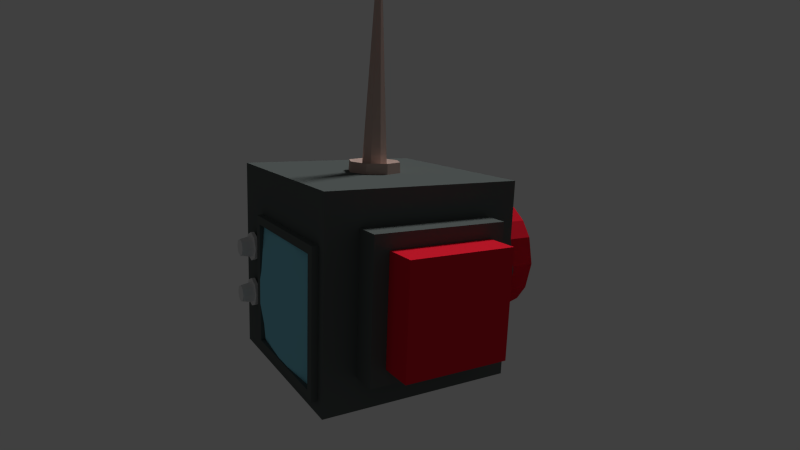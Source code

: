# Source: blend.blend  (saved by Blender 2.76.0; exported with 4.5.12 LTS)
import bpy
from mathutils import Matrix  # noqa: F401  (used for matrix-valued properties, if any)

bpy.ops.wm.read_factory_settings(use_empty=True)
scene = bpy.context.scene
scene.name = 'Scene'

# ---- collections
col_collection_1 = bpy.data.collections.new('Collection 1'); scene.collection.children.link(col_collection_1)

# ---- materials (node trees are filled in below, after node groups)
mat_material_001 = bpy.data.materials.new('Material.001')
mat_material_001.alpha_threshold = 0.0
mat_material_001.use_transparent_shadow = False
mat_material_001.diffuse_color = (0.2473, 0.6559, 0.8, 1.0)
mat_material_001.specular_color = (1.0, 0.9672, 0.9772)
mat_material_001.roughness = 0.5
mat_material_002a = bpy.data.materials.new('Material.002A')
mat_material_002a.alpha_threshold = 0.0
mat_material_002a.use_transparent_shadow = False
mat_material_002a.diffuse_color = (0.1168, 0.1335, 0.1298, 1.0)
mat_material_002a.specular_color = (0.004378, 0.006983, 0.003002)
mat_material_002a.roughness = 0.5
mat_material_002 = bpy.data.materials.new('Material.002')
mat_material_002.alpha_threshold = 0.0
mat_material_002.use_transparent_shadow = False
mat_material_002.diffuse_color = (0.561, 0.4125, 0.3628, 1.0)
mat_material_002.roughness = 0.5
mat_button = bpy.data.materials.new('Button')
mat_button.alpha_threshold = 0.0
mat_button.use_transparent_shadow = False
mat_button.diffuse_color = (0.8, 0.01524, 0.03484, 1.0)
mat_button.specular_color = (0.2913, 0.2791, 1.0)
mat_button.roughness = 0.5

# ---- material node trees

# ---- world
world_world = bpy.data.worlds.new('World'); scene.world = world_world
world_world.color = (0.05088, 0.05088, 0.05088)
world_world.use_sun_shadow = False
world_world.sun_shadow_jitter_overblur = 0.0
world_world.cycles.sampling_method = 'MANUAL'
world_world.cycles.sample_map_resolution = 256

# ---- cameras
cam_camera = bpy.data.cameras.new('Camera')
cam_camera.clip_end = 100.0
cam_camera.lens = 24.72
cam_camera.sensor_width = 32.0
cam_camera.sensor_height = 18.0
cam_camera.ortho_scale = 7.314
cam_camera.dof.focus_distance = 0.0
cam_camera.dof.aperture_fstop = 128.0

# ---- lights
light_lamp_002 = bpy.data.lights.new('Lamp.002', 'POINT')
light_lamp_002.transmission_factor = 0.0
light_lamp_002.cutoff_distance = 30.0
light_lamp_002.energy = 100.0
light_lamp_002.shadow_buffer_clip_start = 1.001
light_lamp_002.shadow_soft_size = 0.1
light_lamp_002.shadow_maximum_resolution = 0.006
light_lamp_002.use_absolute_resolution = True
light_lamp_002.cycles.use_multiple_importance_sampling = False
light_lamp_001 = bpy.data.lights.new('Lamp.001', 'SUN')
light_lamp_001.transmission_factor = 0.0
light_lamp_001.cutoff_distance = 30.0
light_lamp_001.angle = 0.1993
light_lamp_001.energy = 1.0
light_lamp_001.shadow_buffer_clip_start = 1.001
light_lamp_001.shadow_soft_size = 0.1
light_lamp_001.shadow_cascade_max_distance = 1000.0
light_lamp_001.cycles.use_multiple_importance_sampling = False
light_lamp = bpy.data.lights.new('Lamp', 'SUN')
light_lamp.transmission_factor = 0.0
light_lamp.cutoff_distance = 30.0
light_lamp.angle = 0.1993
light_lamp.energy = 1.0
light_lamp.shadow_buffer_clip_start = 1.001
light_lamp.shadow_soft_size = 0.1
light_lamp.shadow_cascade_max_distance = 1000.0
light_lamp.cycles.use_multiple_importance_sampling = False

# ---- meshes
me_cylinder_006 = bpy.data.meshes.new('Cylinder.006')
me_cylinder_006.from_pydata([(1.339e-07, 0.7497, 0.7731), (0.0, 1.0, 1.0), (0.5301, 0.5301, 0.7731), (0.7071, 0.7071, 1.0), (0.7497, -3.967e-08, 0.7731), (1.0, -4.371e-08, 1.0), (0.5301, -0.5301, 0.7731), (0.7071, -0.7071, 1.0), (6.663e-08, -0.7497, 0.7731), (-8.742e-08, -1.0, 1.0), (-0.5301, -0.5301, 0.7731), (-0.7071, -0.7071, 1.0), (-0.7497, 1.192e-08, 0.7731), (-1.0, 1.192e-08, 1.0), (-0.5301, 0.5301, 0.7731), (-0.7071, 0.7071, 1.0), (1.339e-07, 1.0, 0.7731), (0.7071, 0.7071, 0.7731), (1.0, -4.371e-08, 0.7731), (0.7071, -0.7071, 0.7731), (4.644e-08, -1.0, 0.7731), (-0.7071, -0.7071, 0.7731), (-1.0, 1.192e-08, 0.7731), (-0.7071, 0.7071, 0.7731), (6.519e-08, 0.5829, -0.002361), (0.4122, 0.4122, -0.002361), (0.5829, -2.753e-08, -0.002361), (0.4122, -0.4122, -0.002361), (1.292e-08, -0.5829, -0.002361), (-0.4122, -0.4122, -0.002361), (-0.5829, 1.259e-08, -0.002361), (-0.4122, 0.4122, -0.002361)], [], [(16, 1, 3, 17), (17, 3, 5, 18), (18, 5, 7, 19), (19, 7, 9, 20), (20, 9, 11, 21), (21, 11, 13, 22), (3, 1, 15, 13, 11, 9, 7, 5), (23, 15, 1, 16), (22, 13, 15, 23), (0, 2, 25, 24), (2, 0, 16, 17), (4, 2, 17, 18), (6, 4, 18, 19), (8, 6, 19, 20), (10, 8, 20, 21), (12, 10, 21, 22), (14, 12, 22, 23), (0, 14, 23, 16), (24, 25, 26, 27, 28, 29, 30, 31), (14, 0, 24, 31), (10, 12, 30, 29), (6, 8, 28, 27), (2, 4, 26, 25), (12, 14, 31, 30), (8, 10, 29, 28), (4, 6, 27, 26)])
me_cylinder_006.use_remesh_preserve_volume = False
me_cylinder_006.use_remesh_preserve_attributes = False
me_cylinder_006.use_mirror_vertex_groups = False
me_cylinder_006.update()
me_cylinder_005 = bpy.data.meshes.new('Cylinder.005')
me_cylinder_005.from_pydata([(1.339e-07, 0.7497, 0.7731), (0.0, 1.0, 1.0), (0.5301, 0.5301, 0.7731), (0.7071, 0.7071, 1.0), (0.7497, -3.967e-08, 0.7731), (1.0, -4.371e-08, 1.0), (0.5301, -0.5301, 0.7731), (0.7071, -0.7071, 1.0), (6.663e-08, -0.7497, 0.7731), (-8.742e-08, -1.0, 1.0), (-0.5301, -0.5301, 0.7731), (-0.7071, -0.7071, 1.0), (-0.7497, 1.192e-08, 0.7731), (-1.0, 1.192e-08, 1.0), (-0.5301, 0.5301, 0.7731), (-0.7071, 0.7071, 1.0), (1.339e-07, 1.0, 0.7731), (0.7071, 0.7071, 0.7731), (1.0, -4.371e-08, 0.7731), (0.7071, -0.7071, 0.7731), (4.644e-08, -1.0, 0.7731), (-0.7071, -0.7071, 0.7731), (-1.0, 1.192e-08, 0.7731), (-0.7071, 0.7071, 0.7731), (6.519e-08, 0.5829, -0.002361), (0.4122, 0.4122, -0.002361), (0.5829, -2.753e-08, -0.002361), (0.4122, -0.4122, -0.002361), (1.292e-08, -0.5829, -0.002361), (-0.4122, -0.4122, -0.002361), (-0.5829, 1.259e-08, -0.002361), (-0.4122, 0.4122, -0.002361)], [], [(16, 1, 3, 17), (17, 3, 5, 18), (18, 5, 7, 19), (19, 7, 9, 20), (20, 9, 11, 21), (21, 11, 13, 22), (3, 1, 15, 13, 11, 9, 7, 5), (23, 15, 1, 16), (22, 13, 15, 23), (0, 2, 25, 24), (2, 0, 16, 17), (4, 2, 17, 18), (6, 4, 18, 19), (8, 6, 19, 20), (10, 8, 20, 21), (12, 10, 21, 22), (14, 12, 22, 23), (0, 14, 23, 16), (24, 25, 26, 27, 28, 29, 30, 31), (14, 0, 24, 31), (10, 12, 30, 29), (6, 8, 28, 27), (2, 4, 26, 25), (12, 14, 31, 30), (8, 10, 29, 28), (4, 6, 27, 26)])
me_cylinder_005.use_remesh_preserve_volume = False
me_cylinder_005.use_remesh_preserve_attributes = False
me_cylinder_005.use_mirror_vertex_groups = False
me_cylinder_005.update()
me_cube_005 = bpy.data.meshes.new('Cube.005')
me_cube_005.from_pydata([(-1.015, -0.8211, -0.784), (-1.015, -0.8211, 0.449), (-1.015, 0.4119, 0.449), (-1.015, 0.4119, -0.784), (-1.034, -0.8211, -0.5374), (-1.052, -0.8211, -0.2908), (-1.052, -0.8211, -0.0442), (-1.034, -0.8211, 0.2024), (-1.034, -0.5745, 0.449), (-1.052, -0.3279, 0.449), (-1.052, -0.08131, 0.449), (-1.034, 0.1653, 0.449), (-1.034, 0.4119, 0.2024), (-1.052, 0.4119, -0.0442), (-1.052, 0.4119, -0.2908), (-1.034, 0.4119, -0.5374), (-1.034, 0.1653, -0.784), (-1.052, -0.08131, -0.784), (-1.052, -0.3279, -0.784), (-1.034, -0.5745, -0.784), (-1.107, -0.5745, 0.2024), (-1.148, -0.5745, -0.0442), (-1.148, -0.5745, -0.2908), (-1.107, -0.5745, -0.5374), (-1.148, -0.3279, 0.2024), (-1.203, -0.3279, -0.0442), (-1.203, -0.3279, -0.2908), (-1.148, -0.3279, -0.5374), (-1.148, -0.08131, 0.2024), (-1.203, -0.08131, -0.0442), (-1.203, -0.08131, -0.2908), (-1.148, -0.08131, -0.5374), (-1.107, 0.1653, 0.2024), (-1.148, 0.1653, -0.0442), (-1.148, 0.1653, -0.2908), (-1.107, 0.1653, -0.5374)], [], [(35, 15, 3, 16), (4, 23, 19, 0), (23, 27, 18, 19), (27, 31, 17, 18), (31, 35, 16, 17), (1, 8, 20, 7), (7, 20, 21, 6), (6, 21, 22, 5), (5, 22, 23, 4), (8, 9, 24, 20), (20, 24, 25, 21), (21, 25, 26, 22), (22, 26, 27, 23), (9, 10, 28, 24), (24, 28, 29, 25), (25, 29, 30, 26), (26, 30, 31, 27), (10, 11, 32, 28), (28, 32, 33, 29), (29, 33, 34, 30), (30, 34, 35, 31), (11, 2, 12, 32), (32, 12, 13, 33), (33, 13, 14, 34), (34, 14, 15, 35)])
me_cube_005.polygons.foreach_set('use_smooth', [True] * 25)
me_cube_005.materials.append(mat_material_001)
me_cube_005.materials.append(mat_material_002a)
me_cube_005.use_remesh_preserve_volume = False
me_cube_005.use_remesh_preserve_attributes = False
me_cube_005.use_mirror_vertex_groups = False
me_cube_005.update()
me_cube_001 = bpy.data.meshes.new('Cube.001')
me_cube_001.from_pydata([(-1.0, 0.4954, -0.8675), (-1.0, 0.4954, 0.5325), (-1.0, -0.9046, -0.8675), (-1.0, -0.9046, 0.5325), (-0.674, -1.0, -0.674), (-0.526, -1.0, -0.526), (-0.526, -1.0, 0.526), (-0.674, -1.0, 0.674), (0.526, -1.0, -0.526), (0.674, -1.0, -0.674), (0.674, -1.0, 0.674), (0.526, -1.0, 0.526), (-0.5341, -0.59, -0.526), (-0.526, -0.59, 0.526), (0.526, -0.59, 0.526), (0.526, -0.59, -0.526), (-0.674, -1.255, -0.674), (-0.526, -1.255, -0.526), (-0.526, -1.255, 0.526), (-0.674, -1.255, 0.674), (0.674, -1.255, 0.674), (0.526, -1.255, 0.526), (0.526, -1.255, -0.526), (0.674, -1.255, -0.674), (1.0, 1.0, 1.0), (1.0, 1.0, -1.0), (1.0, -1.0, 1.0), (1.0, -1.0, -1.0), (1.0, 0.4511, -0.4511), (1.0, 0.5353, -0.5353), (1.0, 0.4511, 0.4511), (1.0, 0.5353, 0.5353), (1.0, -0.4511, 0.4511), (1.0, -0.5353, 0.5353), (1.0, -0.4511, -0.4511), (1.0, -0.5353, -0.5353), (1.0, 0.2871, 0.5694), (1.0, 0.3368, 0.6784), (1.0, 0.0, 0.6372), (1.0, 0.0, 0.7579), (1.0, -0.2871, 0.5694), (1.0, -0.3368, 0.6784), (1.0, -0.5694, 0.2871), (1.0, -0.6784, 0.3368), (1.0, -0.6372, -1.863e-09), (1.0, -0.7579, -1.863e-09), (1.0, -0.5694, -0.2871), (1.0, -0.6784, -0.3368), (1.0, -0.2871, -0.5694), (1.0, -0.3368, -0.6784), (1.0, 1.863e-09, -0.6372), (1.0, 1.863e-09, -0.7579), (1.0, 0.2871, -0.5694), (1.0, 0.3368, -0.6784), (1.0, 0.5694, 0.2871), (1.0, 0.6784, 0.3368), (1.0, 0.6372, 0.0), (1.0, 0.7579, 0.0), (1.0, 0.5694, -0.2871), (1.0, 0.6784, -0.3368), (0.7005, 0.5694, -0.2871), (0.7005, 0.4511, -0.4511), (0.7005, -0.4511, 0.4511), (0.7005, -0.2871, 0.5694), (0.7005, -0.4511, -0.4511), (0.7005, -0.5694, -0.2871), (0.7005, 0.2871, -0.5694), (0.7005, 0.2871, 0.5694), (0.7005, 0.4511, 0.4511), (0.7005, -7.191e-09, 0.6372), (0.7005, -0.5694, 0.2871), (0.7005, -0.6372, -1.863e-09), (0.7005, -0.2871, -0.5694), (0.7005, -5.328e-09, -0.6372), (0.7005, 0.5694, 0.2871), (0.7005, 0.6372, 1.02e-16), (1.285, 0.6784, -0.3368), (1.285, 0.5694, -0.2871), (1.285, 0.4511, -0.4511), (1.285, 0.5353, -0.5353), (1.285, -0.2871, 0.5694), (1.285, -0.3368, 0.6784), (1.285, -0.5353, 0.5353), (1.285, -0.4511, 0.4511), (1.285, -0.5694, -0.2871), (1.285, -0.6784, -0.3368), (1.285, -0.5353, -0.5353), (1.285, -0.4511, -0.4511), (1.285, 0.2871, -0.5694), (1.285, 0.3368, -0.6784), (1.285, 0.4511, 0.4511), (1.285, 0.5353, 0.5353), (1.285, 0.3368, 0.6784), (1.285, 0.2871, 0.5694), (1.285, 0.0, 0.7579), (1.285, 0.0, 0.6372), (1.285, -0.6784, 0.3368), (1.285, -0.5694, 0.2871), (1.285, -0.7579, -1.863e-09), (1.285, -0.6372, -1.863e-09), (1.285, -0.3368, -0.6784), (1.285, -0.2871, -0.5694), (1.285, 1.863e-09, -0.7579), (1.285, 1.863e-09, -0.6372), (1.285, 0.5694, 0.2871), (1.285, 0.6784, 0.3368), (1.285, 0.6372, 0.0), (1.285, 0.7579, 0.0), (-1.0, -1.0, -1.0), (-1.0, -1.0, 1.0), (-1.0, 1.0, 1.0), (-1.0, 1.0, -1.0), (-1.064, 0.4954, -0.8675), (-1.064, 0.4954, 0.5325), (-1.064, -0.9046, -0.8675), (-1.064, -0.9046, 0.5325), (-1.064, -0.8211, -0.784), (-1.064, -0.8211, 0.449), (-1.064, 0.4119, 0.449), (-1.064, 0.4119, -0.784), (-1.064, -0.8211, -0.784), (-1.064, -0.8211, 0.449), (-1.064, 0.4119, 0.449), (-1.064, 0.4119, -0.784), (-1.015, -0.8211, -0.784), (-1.015, -0.8211, 0.449), (-1.015, 0.4119, 0.449), (-1.015, 0.4119, -0.784), (-1.034, -0.8211, -0.5374), (-1.052, -0.8211, -0.2908), (-1.052, -0.8211, -0.0442), (-1.034, -0.8211, 0.2024), (-1.034, -0.5745, 0.449), (-1.052, -0.3279, 0.449), (-1.052, -0.08131, 0.449), (-1.034, 0.1653, 0.449), (-1.034, 0.4119, 0.2024), (-1.052, 0.4119, -0.0442), (-1.052, 0.4119, -0.2908), (-1.034, 0.4119, -0.5374), (-1.034, 0.1653, -0.784), (-1.052, -0.08131, -0.784), (-1.052, -0.3279, -0.784), (-1.034, -0.5745, -0.784)], [], [(110, 24, 25, 111), (29, 53, 51, 49, 35, 27, 25), (9, 4, 108, 27), (108, 111, 25, 27), (26, 24, 110, 109), (5, 8, 15, 12), (10, 9, 27, 26), (7, 10, 26, 109), (11, 8, 22, 21), (9, 10, 20, 23), (6, 11, 21, 18), (8, 5, 17, 22), (4, 7, 109, 108), (14, 13, 12, 15), (11, 6, 13, 14), (8, 11, 14, 15), (6, 5, 12, 13), (17, 18, 19, 16), (21, 22, 23, 20), (20, 19, 18, 21), (16, 23, 22, 17), (7, 4, 16, 19), (5, 6, 18, 17), (4, 9, 23, 16), (10, 7, 19, 20), (33, 41, 39, 37, 31, 24, 26), (35, 47, 45, 43, 33, 26, 27), (31, 55, 57, 59, 29, 25, 24), (38, 36, 93, 95), (48, 34, 87, 101), (32, 40, 80, 83), (59, 57, 107, 76), (56, 58, 77, 106), (37, 39, 94, 92), (35, 49, 100, 86), (41, 33, 82, 81), (57, 55, 105, 107), (36, 30, 90, 93), (46, 44, 99, 84), (45, 47, 85, 98), (29, 59, 76, 79), (54, 56, 106, 104), (31, 37, 92, 91), (44, 42, 97, 99), (52, 28, 61, 66), (68, 67, 69, 63, 62, 70, 71, 65, 64, 72, 73, 66, 61, 60, 75, 74), (42, 44, 71, 70), (40, 32, 62, 63), (48, 50, 73, 72), (38, 40, 63, 69), (28, 58, 60, 61), (44, 46, 65, 71), (58, 56, 75, 60), (50, 52, 66, 73), (54, 30, 68, 74), (30, 36, 67, 68), (46, 34, 64, 65), (32, 42, 70, 62), (34, 48, 72, 64), (56, 54, 74, 75), (36, 38, 69, 67), (77, 78, 79, 76), (81, 82, 83, 80), (85, 86, 87, 84), (89, 79, 78, 88), (91, 92, 93, 90), (92, 94, 95, 93), (94, 81, 80, 95), (82, 96, 97, 83), (96, 98, 99, 97), (98, 85, 84, 99), (86, 100, 101, 87), (100, 102, 103, 101), (102, 89, 88, 103), (90, 104, 105, 91), (104, 106, 107, 105), (106, 77, 76, 107), (49, 51, 102, 100), (39, 41, 81, 94), (47, 35, 86, 85), (40, 38, 95, 80), (50, 48, 101, 103), (33, 43, 96, 82), (34, 46, 84, 87), (51, 53, 89, 102), (52, 50, 103, 88), (42, 32, 83, 97), (53, 29, 79, 89), (30, 54, 104, 90), (43, 45, 98, 96), (28, 52, 88, 78), (58, 28, 78, 77), (55, 31, 91, 105), (3, 2, 108, 109), (1, 3, 109, 110), (0, 1, 110, 111), (2, 0, 111, 108), (118, 119, 123, 122), (117, 116, 114, 115), (118, 117, 115, 113), (119, 118, 113, 112), (116, 119, 112, 114), (2, 114, 112, 0), (0, 112, 113, 1), (1, 113, 115, 3), (3, 115, 114, 2), (123, 120, 124, 143, 142, 141, 140, 127), (116, 117, 121, 120), (119, 116, 120, 123), (117, 118, 122, 121), (121, 122, 126, 135, 134, 133, 132, 125), (122, 123, 127, 139, 138, 137, 136, 126), (120, 121, 125, 131, 130, 129, 128, 124)])
me_cube_001.polygons.foreach_set('material_index', [1, 1, 1, 1, 1, 1, 1, 1, 1, 1, 1, 1, 1, 1, 1, 1, 1, 1, 1, 1, 1, 1, 1, 1, 1, 1, 1, 1, 1, 1, 1, 1, 1, 1, 1, 1, 1, 1, 1, 1, 1, 1, 1, 1, 1, 1, 1, 1, 1, 1, 1, 1, 1, 1, 1, 1, 1, 1, 1, 1, 1, 1, 1, 1, 1, 1, 1, 1, 1, 1, 1, 1, 1, 1, 1, 1, 1, 1, 1, 1, 1, 1, 1, 1, 1, 1, 1, 1, 1, 1, 1, 1, 1, 1, 1, 1, 1, 1, 1, 1, 1, 1, 1, 1, 1, 1, 1, 1, 1, 1, 1, 1, 1])
me_cube_001.materials.append(mat_material_001)
me_cube_001.materials.append(mat_material_002a)
me_cube_001.use_remesh_preserve_volume = False
me_cube_001.use_remesh_preserve_attributes = False
me_cube_001.use_mirror_vertex_groups = False
me_cube_001.update()
me_cylinder_001 = bpy.data.meshes.new('Cylinder.001')
me_cylinder_001.from_pydata([(1.18e-08, 2.056, -1.274), (-6.395e-09, 0.1417, 14.39), (1.454, 1.454, -1.274), (0.1002, 0.1002, 14.39), (2.056, -9.775e-08, -1.274), (0.1417, 2.034e-10, 14.39), (1.454, -1.454, -1.274), (0.1002, -0.1002, 14.39), (-1.68e-07, -2.056, -1.274), (-1.878e-08, -0.1417, 14.39), (-1.454, -1.454, -1.274), (-0.1002, -0.1002, 14.39), (-2.056, 1.665e-08, -1.274), (-0.1417, 8.084e-09, 14.39), (-1.454, 1.454, -1.274), (-0.1002, 0.1002, 14.39), (0.03237, 0.03237, 18.11), (-9.315e-08, 0.04578, 18.11), (0.04578, 1.582e-08, 18.11), (0.03237, -0.03237, 18.11), (-9.716e-08, -0.04578, 18.11), (-0.03237, -0.03237, 18.11), (-0.04578, 1.837e-08, 18.11), (-0.03237, 0.03237, 18.11), (-0.98, -7.635e-08, 15.5), (-0.1417, 8.084e-09, 15.62), (-0.9922, -7.758e-08, 15.76), (-0.1417, 8.084e-09, 16.61), (-0.1417, 8.084e-09, 17.67), (-0.1002, 0.1002, 17.67), (-0.1002, 0.1002, 16.61), (-0.7016, 0.7016, 15.76), (-0.1002, 0.1002, 15.62), (-0.6929, 0.6929, 15.5), (0.6929, 0.6929, 15.5), (0.1002, 0.1002, 15.62), (0.7016, 0.7016, 15.76), (0.1002, 0.1002, 16.61), (0.1002, 0.1002, 17.67), (0.1417, 2.033e-10, 17.67), (0.1417, 2.033e-10, 16.61), (0.9922, -1.328e-07, 15.76), (0.1417, 2.033e-10, 15.62), (0.98, -1.309e-07, 15.5), (-4.329e-09, -0.98, 15.5), (-4.82e-08, -0.1417, 15.62), (-3.382e-08, -0.9922, 15.76), (-7.323e-08, -0.1417, 16.61), (-8.575e-08, -0.1417, 17.67), (-0.1002, -0.1002, 17.67), (-0.1002, -0.1002, 16.61), (-0.7016, -0.7016, 15.76), (-0.1002, -0.1002, 15.62), (-0.6929, -0.6929, 15.5), (-7.336e-08, 0.1417, 17.67), (-6.085e-08, 0.1417, 16.61), (5.292e-08, 0.9922, 15.76), (-3.581e-08, 0.1417, 15.62), (8.134e-08, 0.98, 15.5), (0.1002, -0.1002, 17.67), (0.1002, -0.1002, 16.61), (0.7016, -0.7016, 15.76), (0.1002, -0.1002, 15.62), (0.6929, -0.6929, 15.5), (1.136e-08, 1.997, -0.2071), (1.412, 1.412, -0.2071), (1.997, -9.471e-08, -0.2071), (1.412, -1.412, -0.2071), (-1.632e-07, -1.997, -0.2071), (-1.412, -1.412, -0.2071), (-1.997, 1.638e-08, -0.2071), (-1.412, 1.412, -0.2071), (-2.303e-10, 0.9691, -0.4456), (0.6852, 0.6852, -0.4456), (0.9691, -4.213e-08, -0.4456), (0.6852, -0.6852, -0.4456), (-8.495e-08, -0.9691, -0.4456), (-0.6852, -0.6852, -0.4456), (-0.9691, 1.179e-08, -0.4456), (-0.6852, 0.6852, -0.4456)], [], [(72, 1, 3, 73), (73, 3, 5, 74), (74, 5, 7, 75), (75, 7, 9, 76), (76, 9, 11, 77), (77, 11, 13, 78), (29, 28, 22, 23), (79, 15, 1, 72), (78, 13, 15, 79), (0, 2, 4, 6, 8, 10, 12, 14), (16, 17, 23, 22, 21, 20, 19, 18), (39, 38, 16, 18), (49, 48, 20, 21), (54, 29, 23, 17), (38, 54, 17, 16), (59, 39, 18, 19), (28, 49, 21, 22), (48, 59, 19, 20), (9, 7, 63, 44), (44, 63, 62, 45), (45, 62, 61, 46), (46, 61, 60, 47), (47, 60, 59, 48), (13, 11, 53, 24), (24, 53, 52, 25), (25, 52, 51, 26), (26, 51, 50, 27), (27, 50, 49, 28), (7, 5, 43, 63), (63, 43, 42, 62), (62, 42, 41, 61), (61, 41, 40, 60), (60, 40, 39, 59), (3, 1, 58, 34), (34, 58, 57, 35), (35, 57, 56, 36), (36, 56, 55, 37), (37, 55, 54, 38), (1, 15, 33, 58), (58, 33, 32, 57), (57, 32, 31, 56), (56, 31, 30, 55), (55, 30, 29, 54), (11, 9, 44, 53), (53, 44, 45, 52), (52, 45, 46, 51), (51, 46, 47, 50), (50, 47, 48, 49), (5, 3, 34, 43), (43, 34, 35, 42), (42, 35, 36, 41), (41, 36, 37, 40), (40, 37, 38, 39), (15, 13, 24, 33), (33, 24, 25, 32), (32, 25, 26, 31), (31, 26, 27, 30), (30, 27, 28, 29), (12, 70, 71, 14), (14, 71, 64, 0), (10, 69, 70, 12), (8, 68, 69, 10), (6, 67, 68, 8), (4, 66, 67, 6), (2, 65, 66, 4), (0, 64, 65, 2), (70, 78, 79, 71), (71, 79, 72, 64), (69, 77, 78, 70), (68, 76, 77, 69), (67, 75, 76, 68), (66, 74, 75, 67), (65, 73, 74, 66), (64, 72, 73, 65)])
me_cylinder_001.materials.append(mat_material_002)
me_cylinder_001.use_remesh_preserve_volume = False
me_cylinder_001.use_remesh_preserve_attributes = False
me_cylinder_001.use_mirror_vertex_groups = False
me_cylinder_001.update()
me_cube_003 = bpy.data.meshes.new('Cube.003')
me_cube_003.from_pydata([(1.74, 0.5694, -0.2871), (1.74, 0.4511, -0.4511), (1.74, -0.4511, 0.4511), (1.74, -0.2871, 0.5694), (1.74, -0.4511, -0.4511), (1.74, -0.5694, -0.2871), (1.74, 0.2871, -0.5694), (1.74, 0.2871, 0.5694), (1.74, 0.4511, 0.4511), (1.74, -7.191e-09, 0.6372), (1.74, -0.5694, 0.2871), (1.74, -0.6372, -1.863e-09), (1.74, -0.2871, -0.5694), (1.74, -5.328e-09, -0.6372), (1.74, 0.5694, 0.2871), (1.74, 0.6372, 1.02e-16), (2.307, 0.5694, -0.2871), (2.307, 0.4511, -0.4511), (2.307, -0.4511, 0.4511), (2.307, -0.2871, 0.5694), (2.307, -0.4511, -0.4511), (2.307, -0.5694, -0.2871), (2.307, 0.2871, -0.5694), (2.307, 0.2871, 0.5694), (2.307, 0.4511, 0.4511), (2.307, -3.442e-08, 0.6372), (2.307, -0.5694, 0.2871), (2.307, -0.6372, -1.863e-09), (2.307, -0.2871, -0.5694), (2.307, -3.256e-08, -0.6372), (2.307, 0.5694, 0.2871), (2.307, 0.6372, 5.824e-16)], [], [(8, 14, 15, 0, 1, 6, 13, 12, 4, 5, 11, 10, 2, 3, 9, 7), (24, 23, 25, 19, 18, 26, 27, 21, 20, 28, 29, 22, 17, 16, 31, 30), (8, 7, 23, 24), (13, 6, 22, 29), (7, 9, 25, 23), (14, 8, 24, 30), (9, 3, 19, 25), (15, 14, 30, 31), (2, 10, 26, 18), (1, 0, 16, 17), (0, 15, 31, 16), (10, 11, 27, 26), (3, 2, 18, 19), (11, 5, 21, 27), (5, 4, 20, 21), (4, 12, 28, 20), (6, 1, 17, 22), (12, 13, 29, 28)])
me_cube_003.materials.append(mat_button)
me_cube_003.use_remesh_preserve_volume = False
me_cube_003.use_remesh_preserve_attributes = False
me_cube_003.use_mirror_vertex_groups = False
me_cube_003.update()
me_cube_002 = bpy.data.meshes.new('Cube.002')
me_cube_002.from_pydata([(-0.526, -1.594, -0.526), (-0.526, -1.594, 0.526), (0.526, -1.594, 0.526), (0.526, -1.594, -0.526), (-0.526, -2.411, -0.526), (-0.526, -2.411, 0.526), (0.526, -2.411, 0.526), (0.526, -2.411, -0.526)], [], [(2, 3, 0, 1), (6, 5, 4, 7), (2, 1, 5, 6), (1, 0, 4, 5), (0, 3, 7, 4), (3, 2, 6, 7)])
me_cube_002.materials.append(mat_button)
me_cube_002.use_remesh_preserve_volume = False
me_cube_002.use_remesh_preserve_attributes = False
me_cube_002.use_mirror_vertex_groups = False
me_cube_002.update()

# ---- objects
ob_lamp_002 = bpy.data.objects.new('Lamp.002', light_lamp_002)
ob_lamp_001 = bpy.data.objects.new('Lamp.001', light_lamp_001)
ob_cylinder_001 = bpy.data.objects.new('Cylinder.001', me_cylinder_006)
ob_cylinder = bpy.data.objects.new('Cylinder', me_cylinder_005)
ob_box_001 = bpy.data.objects.new('Box.001', me_cube_005)
ob_box = bpy.data.objects.new('Box', me_cube_001)
ob_antenna = bpy.data.objects.new('Antenna', me_cylinder_001)
ob_button_circle = bpy.data.objects.new('Button_Circle', me_cube_003)
ob_button_square = bpy.data.objects.new('Button_Square', me_cube_002)
ob_lamp = bpy.data.objects.new('Lamp', light_lamp)
ob_camera = bpy.data.objects.new('Camera', cam_camera)

# ---- transforms, parenting, visibility, modifiers, constraints
ob_lamp_002.location = (7.495, 46.79, -3.669)
ob_lamp_002.rotation_euler = (1.48, 0.03905, 1.796)
ob_lamp_002.scale = (2.468, 2.468, 2.468)
ob_lamp_002.lock_rotations_4d = False
ob_lamp_002.empty_display_type = 'ARROWS'
ob_lamp_002.color = (0.0, 0.0, 0.0, 0.0)
ob_lamp_002.lineart.crease_threshold = 0.0
ob_lamp_001.location = (3.38, -24.52, 13.75)
ob_lamp_001.rotation_euler = (0.6503, 0.05522, 1.866)
ob_lamp_001.scale = (2.468, 2.468, 2.468)
ob_lamp_001.lock_rotations_4d = False
ob_lamp_001.empty_display_type = 'ARROWS'
ob_lamp_001.color = (0.0, 0.0, 0.0, 0.0)
ob_lamp_001.lineart.crease_threshold = 0.0
ob_cylinder_001.location = (-6.513, 3.842, -1.889)
ob_cylinder_001.rotation_euler = (-0.0, 1.571, 0.0)
ob_cylinder_001.scale = (0.8401, 0.8401, 0.8401)
ob_cylinder_001.lineart.crease_threshold = 0.0
ob_cylinder.location = (-6.513, 3.842, 0.872)
ob_cylinder.rotation_euler = (-0.0, 1.571, 0.0)
ob_cylinder.scale = (0.8401, 0.8401, 0.8401)
ob_cylinder.lineart.crease_threshold = 0.0
ob_box_001.location = (0.0, 0.0, 0.0)
ob_box_001.scale = (5.513, 5.513, 5.513)
ob_box_001.lineart.crease_threshold = 0.0
ob_box.location = (0.0, 0.0, 0.0)
ob_box.scale = (5.513, 5.513, 5.513)
ob_box.lineart.crease_threshold = 0.0
ob_antenna.parent = ob_box
ob_antenna.matrix_parent_inverse = Matrix(((0.4052, 0.0, 0.0, 1.081), (0.0, 0.4052, 0.0, -0.7237), (7.451e-09, 0.0, 0.4052, 0.1991), (0.0, 0.0, 0.0, 1.0)))
ob_antenna.location = (-2.667, 1.786, 2.307)
ob_antenna.scale = (0.3305, 0.3305, 0.3305)
ob_antenna.lineart.crease_threshold = 0.0
ob_button_circle.parent = ob_box
ob_button_circle.matrix_parent_inverse = Matrix(((0.4052, 0.0, 0.0, 1.081), (0.0, 0.4052, 0.0, -0.7237), (7.451e-09, 0.0, 0.4052, 0.1991), (0.0, 0.0, 0.0, 1.0)))
ob_button_circle.location = (-4.282, 1.786, -0.4913)
ob_button_circle.scale = (2.468, 2.468, 2.468)
ob_button_circle.lineart.crease_threshold = 0.0
ob_button_square.parent = ob_box
ob_button_square.matrix_parent_inverse = Matrix(((0.4052, 0.0, 0.0, 1.081), (0.0, 0.4052, 0.0, -0.7237), (7.451e-09, 0.0, 0.4052, 0.1991), (0.0, 0.0, 0.0, 1.0)))
ob_button_square.location = (-2.667, 3.846, -0.4913)
ob_button_square.scale = (2.468, 2.468, 2.468)
ob_button_square.lineart.crease_threshold = 0.0
ob_lamp.location = (-12.06, 41.89, 13.67)
ob_lamp.rotation_euler = (0.6503, 0.05522, 1.866)
ob_lamp.scale = (2.468, 2.468, 2.468)
ob_lamp.lock_rotations_4d = False
ob_lamp.empty_display_type = 'ARROWS'
ob_lamp.color = (0.0, 0.0, 0.0, 0.0)
ob_lamp.lineart.crease_threshold = 0.0
ob_camera.location = (-16.63, -30.16, 9.923)
ob_camera.rotation_euler = (1.358, -0.03524, -0.5415)
ob_camera.scale = (2.468, 2.468, 2.468)
ob_camera.lock_rotations_4d = False
ob_camera.empty_display_type = 'ARROWS'
ob_camera.color = (0.0, 0.0, 0.0, 0.0)
ob_camera.display_type = 'WIRE'
ob_camera.lineart.crease_threshold = 0.0

# ---- collection membership
col_collection_1.objects.link(ob_lamp_002)
col_collection_1.objects.link(ob_lamp_001)
col_collection_1.objects.link(ob_cylinder_001)
col_collection_1.objects.link(ob_cylinder)
col_collection_1.objects.link(ob_box_001)
col_collection_1.objects.link(ob_box)
col_collection_1.objects.link(ob_antenna)
col_collection_1.objects.link(ob_button_circle)
col_collection_1.objects.link(ob_button_square)
col_collection_1.objects.link(ob_lamp)
col_collection_1.objects.link(ob_camera)

# ---- scene / render settings (as saved in the file)
scene.camera = ob_camera
scene.frame_start = 1; scene.frame_end = 250; scene.frame_set(1)
scene.render.engine = 'BLENDER_EEVEE_NEXT'
scene.render.resolution_percentage = 50
scene.render.dither_intensity = 0.0
scene.cycles.use_denoising = False
scene.cycles.samples = 10
scene.cycles.sampling_pattern = 'TABULATED_SOBOL'
scene.cycles.light_sampling_threshold = 0.0
scene.cycles.use_adaptive_sampling = False
scene.cycles.use_light_tree = False
scene.cycles.blur_glossy = 0.0
scene.cycles.pixel_filter_type = 'GAUSSIAN'
scene.cycles.sample_clamp_indirect = 0.0
scene.view_settings.view_transform = 'Standard'
bpy.context.view_layer.update()
